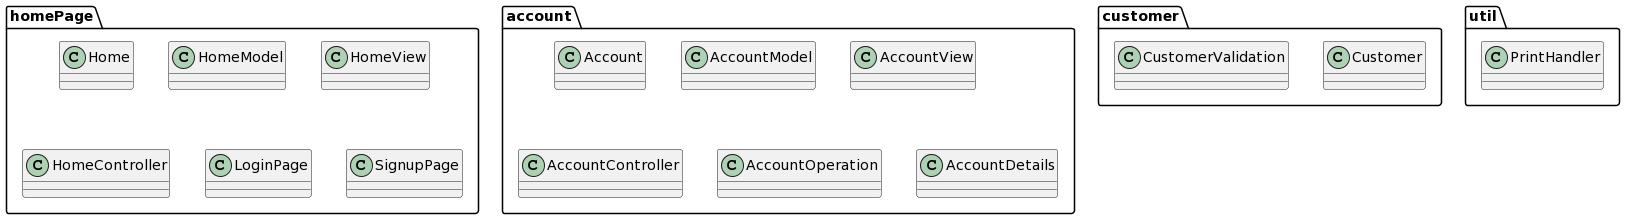

The diagram above was rendered by PlantUML. Its source (embedded in the PNG):
@startuml
package homePage{
class Home
class HomeModel
class HomeView
class HomeController
class LoginPage
class SignupPage
}
package customer{
class Customer
class CustomerValidation
}
package account{
class Account
class AccountModel
class AccountView
class AccountController
class AccountOperation
class AccountDetails
}
package util{
class PrintHandler
}
@enduml